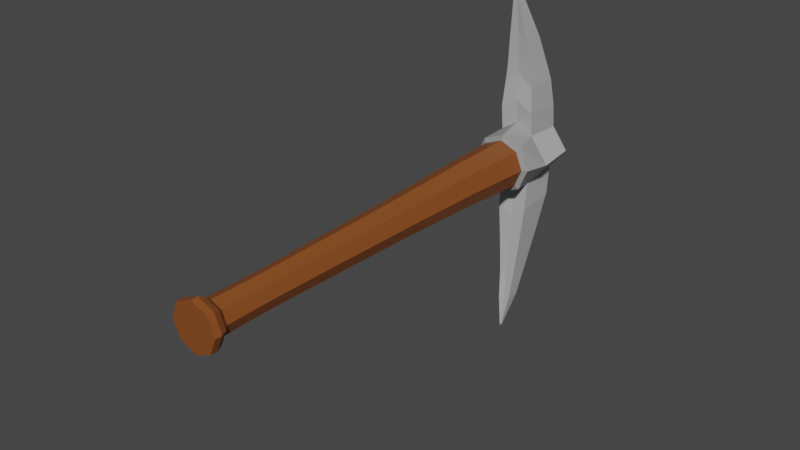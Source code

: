 # Source: PickAxe.blend  (saved by Blender 2.82.7; exported with 4.5.12 LTS)
import bpy
from mathutils import Matrix  # noqa: F401  (used for matrix-valued properties, if any)

bpy.ops.wm.read_factory_settings(use_empty=True)
scene = bpy.context.scene
scene.name = 'Scene'

# ---- collections
col_collection = bpy.data.collections.new('Collection'); scene.collection.children.link(col_collection)

# ---- materials (node trees are filled in below, after node groups)
mat_material_001 = bpy.data.materials.new('Material.001')
mat_material_001.use_transparent_shadow = False
mat_material_001.diffuse_color = (0.2423, 0.07036, 0.01444, 1.0)
mat_material_002 = bpy.data.materials.new('Material.002')
mat_material_002.use_transparent_shadow = False
mat_material_002.diffuse_color = (0.4793, 0.4793, 0.4793, 1.0)
mat_material_003 = bpy.data.materials.new('Material.003')
mat_material_003.use_transparent_shadow = False
mat_material_003.diffuse_color = (0.1149, 0.1149, 0.1149, 1.0)

# ---- material node trees
mat_material_001.use_nodes = True; mat_material_001.node_tree.nodes.clear()
_N = mat_material_001.node_tree.nodes; _L = mat_material_001.node_tree.links
n0 = _N.new('ShaderNodeOutputMaterial'); n0.name = 'Material Output'; n0.location = (300, 300)
n1 = _N.new('ShaderNodeBsdfPrincipled'); n1.name = 'Principled BSDF'; n1.location = (10, 300)
n1.distribution = 'GGX'
n1.subsurface_method = 'BURLEY'
n1.inputs[0].default_value = (0.2423, 0.07036, 0.01444, 1.0)
n1.inputs[3].default_value = 1.45
n1.inputs[27].default_value = (0.0, 0.0, 0.0, 1.0)
n1.inputs[28].default_value = 1.0
_L.new(n1.outputs[0], n0.inputs[0])
n0.is_active_output = True
mat_material_002.use_nodes = True; mat_material_002.node_tree.nodes.clear()
_N = mat_material_002.node_tree.nodes; _L = mat_material_002.node_tree.links
n0 = _N.new('ShaderNodeOutputMaterial'); n0.name = 'Material Output'; n0.location = (300, 300)
n1 = _N.new('ShaderNodeBsdfPrincipled'); n1.name = 'Principled BSDF'; n1.location = (10, 300)
n1.distribution = 'GGX'
n1.subsurface_method = 'BURLEY'
n1.inputs[0].default_value = (0.4793, 0.4793, 0.4793, 1.0)
n1.inputs[3].default_value = 1.45
n1.inputs[27].default_value = (0.0, 0.0, 0.0, 1.0)
n1.inputs[28].default_value = 1.0
_L.new(n1.outputs[0], n0.inputs[0])
n0.is_active_output = True
mat_material_003.use_nodes = True; mat_material_003.node_tree.nodes.clear()
_N = mat_material_003.node_tree.nodes; _L = mat_material_003.node_tree.links
n0 = _N.new('ShaderNodeOutputMaterial'); n0.name = 'Material Output'; n0.location = (300, 300)
n1 = _N.new('ShaderNodeBsdfPrincipled'); n1.name = 'Principled BSDF'; n1.location = (10, 300)
n1.distribution = 'GGX'
n1.subsurface_method = 'BURLEY'
n1.inputs[0].default_value = (0.2961, 0.2961, 0.2961, 1.0)
n1.inputs[3].default_value = 1.45
n1.inputs[27].default_value = (0.0, 0.0, 0.0, 1.0)
n1.inputs[28].default_value = 1.0
_L.new(n1.outputs[0], n0.inputs[0])
n0.is_active_output = True

# ---- world
world_world = bpy.data.worlds.new('World'); scene.world = world_world
world_world.use_nodes = True; world_world.node_tree.nodes.clear()
_N = world_world.node_tree.nodes; _L = world_world.node_tree.links
n0 = _N.new('ShaderNodeOutputWorld'); n0.name = 'World Output'; n0.location = (300, 300)
n1 = _N.new('ShaderNodeBackground'); n1.name = 'Background'; n1.location = (10, 300)
n1.inputs[0].default_value = (0.05088, 0.05088, 0.05088, 1.0)
_L.new(n1.outputs[0], n0.inputs[0])
n0.is_active_output = True
world_world.color = (0.05088, 0.05088, 0.05088)
world_world.use_sun_shadow = False
world_world.sun_shadow_jitter_overblur = 0.0

# ---- meshes
me_cylinder = bpy.data.meshes.new('Cylinder')
me_cylinder.from_pydata([(0.0, 1.0, -1.0), (0.0, 1.0, 1.0), (0.7071, 0.7071, -1.0), (0.7071, 0.7071, 1.0), (1.0, -4.371e-08, -1.0), (1.0, -4.371e-08, 1.0), (0.7071, -0.7071, -1.0), (0.7071, -0.7071, 1.0), (-8.742e-08, -1.0, -1.0), (-8.742e-08, -1.0, 1.0), (-0.7071, -0.7071, -1.0), (-0.7071, -0.7071, 1.0), (-1.0, 1.192e-08, -1.0), (-1.0, 1.192e-08, 1.0), (-0.7071, 0.7071, -1.0), (-0.7071, 0.7071, 1.0), (9.277e-08, 1.082, 5.35), (0.7654, 0.7654, 5.35), (1.082, -5.715e-08, 5.35), (0.7654, -0.7654, 5.35), (-1.864e-09, -1.082, 5.35), (-0.7654, -0.7654, 5.35), (-1.082, 3.076e-09, 5.35), (-0.7654, 0.7654, 5.35), (9.64e-08, 1.206, 10.73), (0.8525, 0.8525, 10.73), (1.206, -7.721e-08, 10.73), (0.8525, -0.8525, 10.73), (-8.998e-09, -1.206, 10.73), (-0.8525, -0.8525, 10.73), (-1.206, -1.013e-08, 10.73), (-0.8525, 0.8525, 10.73), (9.932e-08, 1.399, 16.17), (0.9896, 0.9896, 16.17), (1.399, -1.088e-07, 16.17), (0.9896, -0.9896, 16.17), (-2.303e-08, -1.399, 16.17), (-0.9896, -0.9896, 16.17), (-1.399, -3.093e-08, 16.17), (-0.9896, 0.9896, 16.17), (1.723e-06, 1.69, 20.78), (1.125, 1.225, 20.78), (1.59, 0.09993, 20.78), (1.125, -1.025, 20.78), (1.584e-06, -1.491, 20.78), (-1.125, -1.025, 20.78), (-1.59, 0.09993, 20.78), (-1.125, 1.225, 20.78), (1.037e-07, 1.022, -2.71), (0.7224, 0.7224, -2.71), (1.022, -4.723e-08, -2.71), (0.7224, -0.7224, -2.71), (1.437e-08, -1.022, -2.71), (-0.7224, -0.7224, -2.71), (-1.022, 9.606e-09, -2.71), (-0.7224, 0.7224, -2.71), (1.314e-07, 1.328, -3.042), (0.9388, 0.9388, -3.042), (1.328, -9.71e-08, -3.042), (0.9388, -0.9388, -3.042), (1.529e-08, -1.328, -3.042), (-0.9388, -0.9388, -3.042), (-1.328, -2.323e-08, -3.042), (-0.9388, 0.9388, -3.042), (1.353e-07, 1.523, -3.458), (1.077, 1.077, -3.458), (1.523, -1.289e-07, -3.458), (1.077, -1.077, -3.458), (2.22e-09, -1.523, -3.458), (-1.077, -1.077, -3.458), (-1.523, -4.414e-08, -3.458), (-1.077, 1.077, -3.458), (7.423e-08, 1.498, -3.873), (1.059, 1.059, -3.873), (1.498, -1.267e-07, -3.873), (1.059, -1.059, -3.873), (-5.669e-08, -1.498, -3.873), (-1.059, -1.059, -3.873), (-1.498, -4.341e-08, -3.873), (-1.059, 1.059, -3.873), (1.799e-06, 2.003, 20.92), (1.346, 1.446, 20.92), (1.903, 0.09993, 20.92), (1.346, -1.246, 20.92), (1.633e-06, -1.803, 20.92), (-1.346, -1.246, 20.92), (-1.903, 0.09993, 20.92), (-1.346, 1.446, 20.92), (1.756e-06, 2.392, 22.45), (0.9657, 1.721, 22.45), (2.292, 0.09993, 22.45), (1.085, -1.521, 22.45), (1.546e-06, -2.192, 22.45), (-1.085, -1.521, 22.45), (-2.292, 0.09993, 22.45), (-0.9657, 1.721, 22.45), (1.755e-06, 2.061, 25.2), (0.8261, 1.486, 25.2), (1.961, 0.09993, 25.2), (0.9284, -1.287, 25.2), (1.565e-06, -1.861, 25.2), (-0.9284, -1.287, 25.2), (-1.961, 0.09993, 25.2), (-0.8261, 1.486, 25.2), (1.395e-06, 0.7196, 26.11), (0.4382, 0.5381, 26.11), (0.6197, 0.09993, 26.11), (0.4382, -0.3383, 26.11), (1.341e-06, -0.5198, 26.11), (-0.4382, -0.3383, 26.11), (-0.6197, 0.09993, 26.11), (-0.4382, 0.5381, 26.11), (0.9657, 3.571, 22.29), (1.703e-06, 4.243, 22.29), (-0.9657, 3.571, 22.29), (0.8261, 3.337, 25.04), (1.702e-06, 3.911, 25.04), (-0.8261, 3.337, 25.04), (0.721, 6.154, 22.22), (1.689e-06, 6.655, 22.22), (-0.721, 6.154, 22.22), (0.6167, 5.979, 24.27), (1.689e-06, 6.408, 24.27), (-0.6167, 5.979, 24.27), (0.5157, 8.309, 22.1), (1.684e-06, 8.667, 22.1), (-0.5157, 8.309, 22.1), (0.4411, 8.184, 23.57), (1.684e-06, 8.49, 23.57), (-0.4411, 8.184, 23.57), (0.3585, 10.26, 21.87), (1.706e-06, 10.51, 21.87), (-0.3585, 10.26, 21.87), (0.3066, 10.17, 22.89), (1.706e-06, 10.38, 22.89), (-0.3066, 10.17, 22.89), (0.05154, 12.14, 21.66), (1.711e-06, 12.18, 21.66), (-0.05154, 12.14, 21.66), (0.04409, 12.13, 21.8), (1.711e-06, 12.16, 21.8), (-0.04408, 12.13, 21.8), (1.416e-06, -3.694, 22.28), (1.085, -3.022, 22.28), (-1.085, -3.022, 22.28), (1.434e-06, -3.362, 25.03), (0.9284, -2.788, 25.03), (-0.9284, -2.788, 25.03), (1.364e-06, -5.321, 22.35), (0.9307, -4.745, 22.35), (-0.9307, -4.745, 22.35), (1.38e-06, -5.036, 24.74), (0.7961, -4.544, 24.74), (-0.7961, -4.544, 24.74), (1.369e-06, -6.189, 22.27), (0.7816, -5.705, 22.27), (-0.7816, -5.705, 22.27), (1.382e-06, -5.95, 24.41), (0.6686, -5.536, 24.41), (-0.6686, -5.536, 24.41), (1.377e-06, -7.93, 22.06), (0.5752, -7.574, 22.06), (-0.5751, -7.574, 22.06), (1.386e-06, -7.754, 23.64), (0.492, -7.45, 23.64), (-0.492, -7.45, 23.64), (1.38e-06, -11.14, 21.56), (0.06979, -11.1, 21.56), (-0.06979, -11.1, 21.56), (1.381e-06, -11.12, 21.73), (0.0597, -11.08, 21.73), (-0.0597, -11.08, 21.73)], [], [(0, 1, 3, 2), (2, 3, 5, 4), (4, 5, 7, 6), (6, 7, 9, 8), (8, 9, 11, 10), (10, 11, 13, 12), (9, 7, 19, 20), (12, 13, 15, 14), (14, 15, 1, 0), (14, 0, 48, 55), (16, 23, 31, 24), (15, 13, 22, 23), (5, 3, 17, 18), (11, 9, 20, 21), (1, 15, 23, 16), (3, 1, 16, 17), (7, 5, 18, 19), (13, 11, 21, 22), (29, 28, 36, 37), (22, 21, 29, 30), (20, 19, 27, 28), (18, 17, 25, 26), (23, 22, 30, 31), (21, 20, 28, 29), (19, 18, 26, 27), (17, 16, 24, 25), (39, 38, 46, 47), (27, 26, 34, 35), (25, 24, 32, 33), (24, 31, 39, 32), (30, 29, 37, 38), (28, 27, 35, 36), (26, 25, 33, 34), (31, 30, 38, 39), (41, 40, 80, 81), (37, 36, 44, 45), (35, 34, 42, 43), (33, 32, 40, 41), (32, 39, 47, 40), (38, 37, 45, 46), (36, 35, 43, 44), (34, 33, 41, 42), (48, 49, 57, 56), (0, 2, 49, 48), (4, 6, 51, 50), (10, 12, 54, 53), (6, 8, 52, 51), (12, 14, 55, 54), (2, 4, 50, 49), (8, 10, 53, 52), (62, 63, 71, 70), (55, 48, 56, 63), (53, 54, 62, 61), (51, 52, 60, 59), (49, 50, 58, 57), (54, 55, 63, 62), (52, 53, 61, 60), (50, 51, 59, 58), (65, 66, 74, 73), (60, 61, 69, 68), (58, 59, 67, 66), (56, 57, 65, 64), (63, 56, 64, 71), (61, 62, 70, 69), (59, 60, 68, 67), (57, 58, 66, 65), (72, 73, 74, 75, 76, 77, 78, 79), (70, 71, 79, 78), (68, 69, 77, 76), (66, 67, 75, 74), (64, 65, 73, 72), (71, 64, 72, 79), (69, 70, 78, 77), (67, 68, 76, 75), (87, 86, 94, 95), (40, 47, 87, 80), (46, 45, 85, 86), (44, 43, 83, 84), (42, 41, 81, 82), (47, 46, 86, 87), (45, 44, 84, 85), (43, 42, 82, 83), (101, 93, 144, 147), (85, 84, 92, 93), (83, 82, 90, 91), (81, 80, 88, 89), (80, 87, 95, 88), (86, 85, 93, 94), (84, 83, 91, 92), (82, 81, 89, 90), (96, 103, 111, 104), (90, 89, 97, 98), (95, 94, 102, 103), (92, 91, 143, 142), (91, 90, 98, 99), (97, 89, 112, 115), (103, 96, 116, 117), (94, 93, 101, 102), (105, 104, 111, 110, 109, 108, 107, 106), (102, 101, 109, 110), (100, 99, 107, 108), (98, 97, 105, 106), (103, 102, 110, 111), (101, 100, 108, 109), (99, 98, 106, 107), (97, 96, 104, 105), (116, 115, 121, 122), (115, 112, 118, 121), (89, 88, 113, 112), (95, 103, 117, 114), (88, 95, 114, 113), (96, 97, 115, 116), (123, 122, 128, 129), (120, 123, 129, 126), (112, 113, 119, 118), (114, 117, 123, 120), (117, 116, 122, 123), (113, 114, 120, 119), (128, 127, 133, 134), (127, 124, 130, 133), (119, 120, 126, 125), (121, 118, 124, 127), (122, 121, 127, 128), (118, 119, 125, 124), (135, 134, 140, 141), (132, 135, 141, 138), (124, 125, 131, 130), (126, 129, 135, 132), (129, 128, 134, 135), (125, 126, 132, 131), (136, 137, 140, 139), (137, 138, 141, 140), (131, 132, 138, 137), (133, 130, 136, 139), (134, 133, 139, 140), (130, 131, 137, 136), (144, 142, 148, 150), (145, 147, 153, 151), (99, 100, 145, 146), (93, 92, 142, 144), (91, 99, 146, 143), (100, 101, 147, 145), (152, 151, 157, 158), (149, 152, 158, 155), (147, 144, 150, 153), (143, 146, 152, 149), (146, 145, 151, 152), (142, 143, 149, 148), (156, 154, 160, 162), (157, 159, 165, 163), (148, 149, 155, 154), (151, 153, 159, 157), (150, 148, 154, 156), (153, 150, 156, 159), (160, 161, 167, 166), (164, 163, 169, 170), (159, 156, 162, 165), (155, 158, 164, 161), (158, 157, 163, 164), (154, 155, 161, 160), (166, 167, 170, 169), (168, 166, 169, 171), (163, 165, 171, 169), (162, 160, 166, 168), (165, 162, 168, 171), (161, 164, 170, 167)])
me_cylinder.polygons.foreach_set('material_index', [0, 0, 0, 0, 0, 0, 0, 0, 0, 0, 0, 0, 0, 0, 0, 0, 0, 0, 0, 0, 0, 0, 0, 0, 0, 0, 0, 0, 0, 0, 0, 0, 0, 0, 2, 0, 0, 0, 0, 0, 0, 0, 0, 0, 0, 0, 0, 0, 0, 0, 0, 0, 0, 0, 0, 0, 0, 0, 0, 0, 0, 0, 0, 0, 0, 0, 0, 0, 0, 0, 0, 0, 0, 0, 2, 2, 2, 2, 2, 2, 2, 2, 1, 2, 2, 2, 2, 2, 2, 2, 2, 1, 1, 1, 1, 1, 1, 1, 2, 2, 2, 2, 2, 2, 2, 2, 1, 1, 1, 1, 1, 1, 1, 1, 1, 1, 1, 1, 1, 1, 1, 1, 1, 1, 1, 1, 1, 1, 1, 1, 1, 1, 1, 1, 1, 1, 1, 1, 1, 1, 1, 1, 1, 1, 1, 1, 1, 1, 1, 1, 1, 1, 1, 1, 1, 1, 1, 1, 1, 1, 1, 1, 1, 1, 1, 1])
_uv = me_cylinder.uv_layers.new(name='UVMap')
_uv.uv.foreach_set('vector', [1.0, 0.5, 1.0, 1.0, 0.875, 1.0, 0.875, 0.5, 0.875, 0.5, 0.875, 1.0, 0.75, 1.0, 0.75, 0.5, 0.75, 0.5, 0.75, 1.0, 0.625, 1.0, 0.625, 0.5, 0.625, 0.5, 0.625, 1.0, 0.5, 1.0, 0.5, 0.5, 0.5, 0.5, 0.5, 1.0, 0.375, 1.0, 0.375, 0.5, 0.375, 0.5, 0.375, 1.0, 0.25, 1.0, 0.25, 0.5, 0.5, 1.0, 0.625, 1.0, 0.625, 1.0, 0.5, 1.0, 0.25, 0.5, 0.25, 1.0, 0.125, 1.0, 0.125, 0.5, 0.125, 0.5, 0.125, 1.0, 0.0, 1.0, 0.0, 0.5, 0.125, 0.5, 0.0, 0.5, 0.0, 0.5, 0.125, 0.5, 0.0, 1.0, 0.125, 1.0, 0.125, 1.0, 0.0, 1.0, 0.125, 1.0, 0.25, 1.0, 0.25, 1.0, 0.125, 1.0, 0.75, 1.0, 0.875, 1.0, 0.875, 1.0, 0.75, 1.0, 0.375, 1.0, 0.5, 1.0, 0.5, 1.0, 0.375, 1.0, 0.0, 1.0, 0.125, 1.0, 0.125, 1.0, 0.0, 1.0, 0.875, 1.0, 1.0, 1.0, 1.0, 1.0, 0.875, 1.0, 0.625, 1.0, 0.75, 1.0, 0.75, 1.0, 0.625, 1.0, 0.25, 1.0, 0.375, 1.0, 0.375, 1.0, 0.25, 1.0, 0.375, 1.0, 0.5, 1.0, 0.5, 1.0, 0.375, 1.0, 0.25, 1.0, 0.375, 1.0, 0.375, 1.0, 0.25, 1.0, 0.5, 1.0, 0.625, 1.0, 0.625, 1.0, 0.5, 1.0, 0.75, 1.0, 0.875, 1.0, 0.875, 1.0, 0.75, 1.0, 0.125, 1.0, 0.25, 1.0, 0.25, 1.0, 0.125, 1.0, 0.375, 1.0, 0.5, 1.0, 0.5, 1.0, 0.375, 1.0, 0.625, 1.0, 0.75, 1.0, 0.75, 1.0, 0.625, 1.0, 0.875, 1.0, 1.0, 1.0, 1.0, 1.0, 0.875, 1.0, 0.125, 1.0, 0.25, 1.0, 0.25, 1.0, 0.125, 1.0, 0.625, 1.0, 0.75, 1.0, 0.75, 1.0, 0.625, 1.0, 0.875, 1.0, 1.0, 1.0, 1.0, 1.0, 0.875, 1.0, 0.0, 1.0, 0.125, 1.0, 0.125, 1.0, 0.0, 1.0, 0.25, 1.0, 0.375, 1.0, 0.375, 1.0, 0.25, 1.0, 0.5, 1.0, 0.625, 1.0, 0.625, 1.0, 0.5, 1.0, 0.75, 1.0, 0.875, 1.0, 0.875, 1.0, 0.75, 1.0, 0.125, 1.0, 0.25, 1.0, 0.25, 1.0, 0.125, 1.0, 0.875, 1.0, 1.0, 1.0, 1.0, 1.0, 0.875, 1.0, 0.375, 1.0, 0.5, 1.0, 0.5, 1.0, 0.375, 1.0, 0.625, 1.0, 0.75, 1.0, 0.75, 1.0, 0.625, 1.0, 0.875, 1.0, 1.0, 1.0, 1.0, 1.0, 0.875, 1.0, 0.0, 1.0, 0.125, 1.0, 0.125, 1.0, 0.0, 1.0, 0.25, 1.0, 0.375, 1.0, 0.375, 1.0, 0.25, 1.0, 0.5, 1.0, 0.625, 1.0, 0.625, 1.0, 0.5, 1.0, 0.75, 1.0, 0.875, 1.0, 0.875, 1.0, 0.75, 1.0, 1.0, 0.5, 0.875, 0.5, 0.875, 0.5, 1.0, 0.5, 1.0, 0.5, 0.875, 0.5, 0.875, 0.5, 1.0, 0.5, 0.75, 0.5, 0.625, 0.5, 0.625, 0.5, 0.75, 0.5, 0.375, 0.5, 0.25, 0.5, 0.25, 0.5, 0.375, 0.5, 0.625, 0.5, 0.5, 0.5, 0.5, 0.5, 0.625, 0.5, 0.25, 0.5, 0.125, 0.5, 0.125, 0.5, 0.25, 0.5, 0.875, 0.5, 0.75, 0.5, 0.75, 0.5, 0.875, 0.5, 0.5, 0.5, 0.375, 0.5, 0.375, 0.5, 0.5, 0.5, 0.25, 0.5, 0.125, 0.5, 0.125, 0.5, 0.25, 0.5, 0.125, 0.5, 0.0, 0.5, 0.0, 0.5, 0.125, 0.5, 0.375, 0.5, 0.25, 0.5, 0.25, 0.5, 0.375, 0.5, 0.625, 0.5, 0.5, 0.5, 0.5, 0.5, 0.625, 0.5, 0.875, 0.5, 0.75, 0.5, 0.75, 0.5, 0.875, 0.5, 0.25, 0.5, 0.125, 0.5, 0.125, 0.5, 0.25, 0.5, 0.5, 0.5, 0.375, 0.5, 0.375, 0.5, 0.5, 0.5, 0.75, 0.5, 0.625, 0.5, 0.625, 0.5, 0.75, 0.5, 0.875, 0.5, 0.75, 0.5, 0.75, 0.5, 0.875, 0.5, 0.5, 0.5, 0.375, 0.5, 0.375, 0.5, 0.5, 0.5, 0.75, 0.5, 0.625, 0.5, 0.625, 0.5, 0.75, 0.5, 1.0, 0.5, 0.875, 0.5, 0.875, 0.5, 1.0, 0.5, 0.125, 0.5, 0.0, 0.5, 0.0, 0.5, 0.125, 0.5, 0.375, 0.5, 0.25, 0.5, 0.25, 0.5, 0.375, 0.5, 0.625, 0.5, 0.5, 0.5, 0.5, 0.5, 0.625, 0.5, 0.875, 0.5, 0.75, 0.5, 0.75, 0.5, 0.875, 0.5, 0.75, 0.49, 0.9197, 0.4197, 0.99, 0.25, 0.9197, 0.08029, 0.75, 0.01, 0.5803, 0.08029, 0.51, 0.25, 0.5803, 0.4197, 0.25, 0.5, 0.125, 0.5, 0.125, 0.5, 0.25, 0.5, 0.5, 0.5, 0.375, 0.5, 0.375, 0.5, 0.5, 0.5, 0.75, 0.5, 0.625, 0.5, 0.625, 0.5, 0.75, 0.5, 1.0, 0.5, 0.875, 0.5, 0.875, 0.5, 1.0, 0.5, 0.125, 0.5, 0.0, 0.5, 0.0, 0.5, 0.125, 0.5, 0.375, 0.5, 0.25, 0.5, 0.25, 0.5, 0.375, 0.5, 0.625, 0.5, 0.5, 0.5, 0.5, 0.5, 0.625, 0.5, 0.125, 1.0, 0.25, 1.0, 0.25, 1.0, 0.125, 1.0, 0.0, 1.0, 0.125, 1.0, 0.125, 1.0, 0.0, 1.0, 0.25, 1.0, 0.375, 1.0, 0.375, 1.0, 0.25, 1.0, 0.5, 1.0, 0.625, 1.0, 0.625, 1.0, 0.5, 1.0, 0.75, 1.0, 0.875, 1.0, 0.875, 1.0, 0.75, 1.0, 0.125, 1.0, 0.25, 1.0, 0.25, 1.0, 0.125, 1.0, 0.375, 1.0, 0.5, 1.0, 0.5, 1.0, 0.375, 1.0, 0.625, 1.0, 0.75, 1.0, 0.75, 1.0, 0.625, 1.0, 0.375, 1.0, 0.375, 1.0, 0.375, 1.0, 0.375, 1.0, 0.375, 1.0, 0.5, 1.0, 0.5, 1.0, 0.375, 1.0, 0.625, 1.0, 0.75, 1.0, 0.75, 1.0, 0.625, 1.0, 0.875, 1.0, 1.0, 1.0, 1.0, 1.0, 0.875, 1.0, 0.0, 1.0, 0.125, 1.0, 0.125, 1.0, 0.0, 1.0, 0.25, 1.0, 0.375, 1.0, 0.375, 1.0, 0.25, 1.0, 0.5, 1.0, 0.625, 1.0, 0.625, 1.0, 0.5, 1.0, 0.75, 1.0, 0.875, 1.0, 0.875, 1.0, 0.75, 1.0, 0.0, 1.0, 0.125, 1.0, 0.125, 1.0, 0.0, 1.0, 0.75, 1.0, 0.875, 1.0, 0.875, 1.0, 0.75, 1.0, 0.125, 1.0, 0.25, 1.0, 0.25, 1.0, 0.125, 1.0, 0.5, 1.0, 0.625, 1.0, 0.625, 1.0, 0.5, 1.0, 0.625, 1.0, 0.75, 1.0, 0.75, 1.0, 0.625, 1.0, 0.875, 1.0, 0.875, 1.0, 0.875, 1.0, 0.875, 1.0, 0.125, 1.0, 0.0, 1.0, 0.0, 1.0, 0.125, 1.0, 0.25, 1.0, 0.375, 1.0, 0.375, 1.0, 0.25, 1.0, 0.4197, 0.4197, 0.25, 0.49, 0.08029, 0.4197, 0.01, 0.25, 0.08029, 0.08029, 0.25, 0.01, 0.4197, 0.08029, 0.49, 0.25, 0.25, 1.0, 0.375, 1.0, 0.375, 1.0, 0.25, 1.0, 0.5, 1.0, 0.625, 1.0, 0.625, 1.0, 0.5, 1.0, 0.75, 1.0, 0.875, 1.0, 0.875, 1.0, 0.75, 1.0, 0.125, 1.0, 0.25, 1.0, 0.25, 1.0, 0.125, 1.0, 0.375, 1.0, 0.5, 1.0, 0.5, 1.0, 0.375, 1.0, 0.625, 1.0, 0.75, 1.0, 0.75, 1.0, 0.625, 1.0, 0.875, 1.0, 1.0, 1.0, 1.0, 1.0, 0.875, 1.0, 1.0, 1.0, 0.875, 1.0, 0.875, 1.0, 1.0, 1.0, 0.875, 1.0, 0.875, 1.0, 0.875, 1.0, 0.875, 1.0, 0.875, 1.0, 1.0, 1.0, 1.0, 1.0, 0.875, 1.0, 0.125, 1.0, 0.125, 1.0, 0.125, 1.0, 0.125, 1.0, 0.0, 1.0, 0.125, 1.0, 0.125, 1.0, 0.0, 1.0, 1.0, 1.0, 0.875, 1.0, 0.875, 1.0, 1.0, 1.0, 0.125, 1.0, 0.0, 1.0, 0.0, 1.0, 0.125, 1.0, 0.125, 1.0, 0.125, 1.0, 0.125, 1.0, 0.125, 1.0, 0.875, 1.0, 1.0, 1.0, 1.0, 1.0, 0.875, 1.0, 0.125, 1.0, 0.125, 1.0, 0.125, 1.0, 0.125, 1.0, 0.125, 1.0, 0.0, 1.0, 0.0, 1.0, 0.125, 1.0, 0.0, 1.0, 0.125, 1.0, 0.125, 1.0, 0.0, 1.0, 1.0, 1.0, 0.875, 1.0, 0.875, 1.0, 1.0, 1.0, 0.875, 1.0, 0.875, 1.0, 0.875, 1.0, 0.875, 1.0, 0.0, 1.0, 0.125, 1.0, 0.125, 1.0, 0.0, 1.0, 0.875, 1.0, 0.875, 1.0, 0.875, 1.0, 0.875, 1.0, 1.0, 1.0, 0.875, 1.0, 0.875, 1.0, 1.0, 1.0, 0.875, 1.0, 1.0, 1.0, 1.0, 1.0, 0.875, 1.0, 0.125, 1.0, 0.0, 1.0, 0.0, 1.0, 0.125, 1.0, 0.125, 1.0, 0.125, 1.0, 0.125, 1.0, 0.125, 1.0, 0.875, 1.0, 1.0, 1.0, 1.0, 1.0, 0.875, 1.0, 0.125, 1.0, 0.125, 1.0, 0.125, 1.0, 0.125, 1.0, 0.125, 1.0, 0.0, 1.0, 0.0, 1.0, 0.125, 1.0, 0.0, 1.0, 0.125, 1.0, 0.125, 1.0, 0.0, 1.0, 0.875, 1.0, 1.0, 1.0, 1.0, 1.0, 0.875, 1.0, 0.0, 1.0, 0.125, 1.0, 0.125, 1.0, 0.0, 1.0, 0.0, 1.0, 0.125, 1.0, 0.125, 1.0, 0.0, 1.0, 0.875, 1.0, 0.875, 1.0, 0.875, 1.0, 0.875, 1.0, 1.0, 1.0, 0.875, 1.0, 0.875, 1.0, 1.0, 1.0, 0.875, 1.0, 1.0, 1.0, 1.0, 1.0, 0.875, 1.0, 0.375, 1.0, 0.5, 1.0, 0.5, 1.0, 0.375, 1.0, 0.5, 1.0, 0.375, 1.0, 0.375, 1.0, 0.5, 1.0, 0.625, 1.0, 0.5, 1.0, 0.5, 1.0, 0.625, 1.0, 0.375, 1.0, 0.5, 1.0, 0.5, 1.0, 0.375, 1.0, 0.625, 1.0, 0.625, 1.0, 0.625, 1.0, 0.625, 1.0, 0.5, 1.0, 0.375, 1.0, 0.375, 1.0, 0.5, 1.0, 0.625, 1.0, 0.5, 1.0, 0.5, 1.0, 0.625, 1.0, 0.625, 1.0, 0.625, 1.0, 0.625, 1.0, 0.625, 1.0, 0.375, 1.0, 0.375, 1.0, 0.375, 1.0, 0.375, 1.0, 0.625, 1.0, 0.625, 1.0, 0.625, 1.0, 0.625, 1.0, 0.625, 1.0, 0.5, 1.0, 0.5, 1.0, 0.625, 1.0, 0.5, 1.0, 0.625, 1.0, 0.625, 1.0, 0.5, 1.0, 0.375, 1.0, 0.5, 1.0, 0.5, 1.0, 0.375, 1.0, 0.5, 1.0, 0.375, 1.0, 0.375, 1.0, 0.5, 1.0, 0.5, 1.0, 0.625, 1.0, 0.625, 1.0, 0.5, 1.0, 0.5, 1.0, 0.375, 1.0, 0.375, 1.0, 0.5, 1.0, 0.375, 1.0, 0.5, 1.0, 0.5, 1.0, 0.375, 1.0, 0.375, 1.0, 0.375, 1.0, 0.375, 1.0, 0.375, 1.0, 0.5, 1.0, 0.625, 1.0, 0.625, 1.0, 0.5, 1.0, 0.625, 1.0, 0.5, 1.0, 0.5, 1.0, 0.625, 1.0, 0.375, 1.0, 0.375, 1.0, 0.375, 1.0, 0.375, 1.0, 0.625, 1.0, 0.625, 1.0, 0.625, 1.0, 0.625, 1.0, 0.625, 1.0, 0.5, 1.0, 0.5, 1.0, 0.625, 1.0, 0.5, 1.0, 0.625, 1.0, 0.625, 1.0, 0.5, 1.0, 0.5, 1.0, 0.625, 1.0, 0.625, 1.0, 0.5, 1.0, 0.375, 1.0, 0.5, 1.0, 0.5, 1.0, 0.375, 1.0, 0.5, 1.0, 0.375, 1.0, 0.375, 1.0, 0.5, 1.0, 0.375, 1.0, 0.5, 1.0, 0.5, 1.0, 0.375, 1.0, 0.375, 1.0, 0.375, 1.0, 0.375, 1.0, 0.375, 1.0, 0.625, 1.0, 0.625, 1.0, 0.625, 1.0, 0.625, 1.0])
me_cylinder.materials.append(mat_material_001)
me_cylinder.materials.append(mat_material_002)
me_cylinder.materials.append(mat_material_003)
me_cylinder.use_remesh_fix_poles = True
me_cylinder.use_remesh_preserve_attributes = False
me_cylinder.use_mirror_vertex_groups = False
me_cylinder.update()

# ---- objects
ob_cylinder = bpy.data.objects.new('Cylinder', me_cylinder)

# ---- transforms, parenting, visibility, modifiers, constraints
ob_cylinder.location = (0.0, 0.1372, 0.5354)
ob_cylinder.rotation_euler = (-1.571, 0.0, 0.0)
ob_cylinder.scale = (0.1071, 0.1071, 0.1071)
ob_cylinder.lineart.crease_threshold = 0.0

# ---- collection membership
col_collection.objects.link(ob_cylinder)

# ---- scene / render settings (as saved in the file)
scene.frame_start = 1; scene.frame_end = 250; scene.frame_set(1)
scene.render.engine = 'BLENDER_EEVEE_NEXT'
scene.cycles.use_denoising = False
scene.cycles.samples = 128
scene.cycles.sampling_pattern = 'TABULATED_SOBOL'
scene.cycles.use_adaptive_sampling = False
scene.cycles.use_light_tree = False
scene.view_settings.view_transform = 'Filmic'
bpy.context.view_layer.update()

# ---- added for rendering (the .blend has no active camera and no usable light): camera, sun
cam_auto = bpy.data.cameras.new('AutoCamera')
cam_auto.lens = 50.0
cam_auto.sensor_width = 36.0
cam_auto.clip_end = 1000.0
ob_auto_camera = bpy.data.objects.new('AutoCamera', cam_auto)
scene.collection.objects.link(ob_auto_camera)
ob_auto_camera.location = (3.79222, -3.22237, 3.51364)
ob_auto_camera.rotation_euler = (1.09748, -7.21219e-08, 0.694738)
scene.camera = ob_auto_camera
light_auto_sun = bpy.data.lights.new('AutoSun', 'SUN')
light_auto_sun.energy = 3.0
light_auto_sun.angle = 0.0523599
ob_auto_sun = bpy.data.objects.new('AutoSun', light_auto_sun)
scene.collection.objects.link(ob_auto_sun)
ob_auto_sun.rotation_euler = (0.872665, 0.174533, 0.523599)
bpy.context.view_layer.update()
